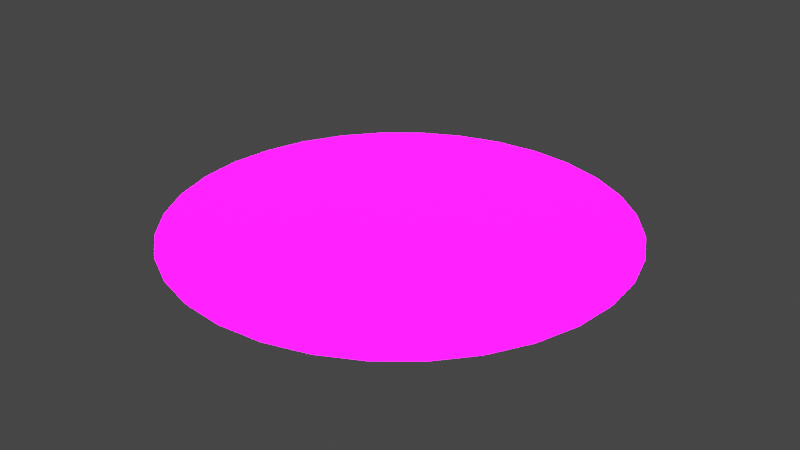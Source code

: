 # Source: ring1.blend  (saved by Blender 3.6.13; exported with 4.5.12 LTS)
import bpy
from mathutils import Matrix  # noqa: F401  (used for matrix-valued properties, if any)

bpy.ops.wm.read_factory_settings(use_empty=True)
scene = bpy.context.scene
scene.name = 'Scene'

# ---- collections
col_collection = bpy.data.collections.new('Collection'); scene.collection.children.link(col_collection)

# ---- images (referenced by path relative to the original .blend; pixels are not part of the script)
import os
ASSET_DIR = os.environ.get("B2B_ASSET_DIR", "")  # directory of the original .blend (textures are referenced by path, not embedded)
HERE = os.path.dirname(os.path.abspath(__file__))  # packed textures are extracted next to this script under _unpacked/

def load_image(name, relpath, width, height, colorspace="sRGB"):
    """Load a texture the original file referenced (path relative to the .blend, or extracted next to this script)."""
    p = next((c for c in (os.path.join(HERE, relpath), os.path.join(ASSET_DIR, relpath)) if relpath and os.path.exists(c)), "")
    if p:
        img = bpy.data.images.load(p, check_existing=True)
        img.name = name
    else:  # same state as the original file: an image datablock whose file is absent (Cycles renders it pink)
        img = bpy.data.images.new(name, width, height)
        img.source = "FILE"
        img.filepath = "//" + (relpath or name)
    img.colorspace_settings.name = colorspace
    return img
img_circle_png = load_image('circle.png', 'textures/circle.png', 1024, 1024, 'sRGB')

# ---- materials (node trees are filled in below, after node groups)
mat_material_001 = bpy.data.materials.new('Material.001')

# ---- material node trees
mat_material_001.use_nodes = True; mat_material_001.node_tree.nodes.clear()
_N = mat_material_001.node_tree.nodes; _L = mat_material_001.node_tree.links
n0 = _N.new('ShaderNodeBsdfPrincipled'); n0.name = 'Principled BSDF'; n0.location = (10, 300)
n0.distribution = 'GGX'
n0.subsurface_method = 'RANDOM_WALK_SKIN'
n0.inputs[3].default_value = 1.45
n0.inputs[28].default_value = 17.6
n1 = _N.new('ShaderNodeOutputMaterial'); n1.name = 'Material Output'; n1.location = (300, 300)
n2 = _N.new('ShaderNodeTexImage'); n2.name = 'Image Texture'; n2.location = (-280, 280)
n2.image = img_circle_png
n3 = _N.new('ShaderNodeMath'); n3.name = 'Math'; n3.location = (0, 0)
n3.hide = True
n3.operation = 'GREATER_THAN'
_L.new(n0.outputs[0], n1.inputs[0])
_L.new(n2.outputs[0], n0.inputs[0])
_L.new(n2.outputs[0], n0.inputs[27])
_L.new(n2.outputs[1], n3.inputs[0])
_L.new(n3.outputs[0], n0.inputs[4])
n1.is_active_output = True

# ---- world
world_world = bpy.data.worlds.new('World'); scene.world = world_world
world_world.use_nodes = True; world_world.node_tree.nodes.clear()
_N = world_world.node_tree.nodes; _L = world_world.node_tree.links
n0 = _N.new('ShaderNodeOutputWorld'); n0.name = 'World Output'; n0.location = (300, 300)
n1 = _N.new('ShaderNodeBackground'); n1.name = 'Background'; n1.location = (10, 300)
n1.inputs[0].default_value = (0.05088, 0.05088, 0.05088, 1.0)
_L.new(n1.outputs[0], n0.inputs[0])
n0.is_active_output = True
world_world.color = (0.05088, 0.05088, 0.05088)
world_world.use_sun_shadow = False
world_world.sun_shadow_jitter_overblur = 0.0

# ---- meshes
me_cylinder = bpy.data.meshes.new('Cylinder')
me_cylinder.from_pydata([(0.0, 1.0, -1.0), (0.1951, 0.9808, -1.0), (0.3827, 0.9239, -1.0), (0.5556, 0.8315, -1.0), (0.7071, 0.7071, -1.0), (0.8315, 0.5556, -1.0), (0.9239, 0.3827, -1.0), (0.9808, 0.1951, -1.0), (1.0, 0.0, -1.0), (0.9808, -0.1951, -1.0), (0.9239, -0.3827, -1.0), (0.8315, -0.5556, -1.0), (0.7071, -0.7071, -1.0), (0.5556, -0.8315, -1.0), (0.3827, -0.9239, -1.0), (0.1951, -0.9808, -1.0), (0.0, -1.0, -1.0), (-0.1951, -0.9808, -1.0), (-0.3827, -0.9239, -1.0), (-0.5556, -0.8315, -1.0), (-0.7071, -0.7071, -1.0), (-0.8315, -0.5556, -1.0), (-0.9239, -0.3827, -1.0), (-0.9808, -0.1951, -1.0), (-1.0, 0.0, -1.0), (-0.9808, 0.1951, -1.0), (-0.9239, 0.3827, -1.0), (-0.8315, 0.5556, -1.0), (-0.7071, 0.7071, -1.0), (-0.5556, 0.8315, -1.0), (-0.3827, 0.9239, -1.0), (-0.1951, 0.9808, -1.0)], [], [(0, 1, 2, 3, 4, 5, 6, 7, 8, 9, 10, 11, 12, 13, 14, 15, 16, 17, 18, 19, 20, 21, 22, 23, 24, 25, 26, 27, 28, 29, 30, 31)])
_uv = me_cylinder.uv_layers.new(name='UVMap')
_uv.uv.foreach_set('vector', [0.502, 0.9876, 0.5969, 0.9782, 0.6881, 0.9506, 0.7722, 0.9056, 0.846, 0.8451, 0.9064, 0.7714, 0.9514, 0.6873, 0.9791, 0.596, 0.9884, 0.5011, 0.9791, 0.4062, 0.9514, 0.315, 0.9064, 0.2309, 0.846, 0.1572, 0.7722, 0.09665, 0.6881, 0.0517, 0.5969, 0.02402, 0.502, 0.01467, 0.4071, 0.02402, 0.3158, 0.0517, 0.2317, 0.09665, 0.158, 0.1572, 0.09749, 0.2309, 0.05254, 0.315, 0.02485, 0.4062, 0.01551, 0.5011, 0.02485, 0.596, 0.05254, 0.6873, 0.09749, 0.7714, 0.158, 0.8451, 0.2317, 0.9056, 0.3158, 0.9506, 0.4071, 0.9782])
me_cylinder.materials.append(mat_material_001)
me_cylinder.update()

# ---- objects
ob_cylinder = bpy.data.objects.new('Cylinder', me_cylinder)

# ---- transforms, parenting, visibility, modifiers, constraints
ob_cylinder.location = (0.0, 0.0, 1.012)

# ---- collection membership
col_collection.objects.link(ob_cylinder)

# ---- scene / render settings (as saved in the file)
scene.frame_start = 1; scene.frame_end = 250; scene.frame_set(1)
scene.render.engine = 'BLENDER_EEVEE_NEXT'
scene.cycles.sampling_pattern = 'TABULATED_SOBOL'
scene.view_settings.view_transform = 'Filmic'
bpy.context.view_layer.update()

# ---- added for rendering (the .blend has no active camera and no usable light): camera, sun
cam_auto = bpy.data.cameras.new('AutoCamera')
cam_auto.lens = 50.0
cam_auto.sensor_width = 36.0
cam_auto.clip_end = 1000.0
ob_auto_camera = bpy.data.objects.new('AutoCamera', cam_auto)
scene.collection.objects.link(ob_auto_camera)
ob_auto_camera.location = (2.61693, -3.14032, 2.10582)
ob_auto_camera.rotation_euler = (1.09748, -7.21219e-08, 0.694738)
scene.camera = ob_auto_camera
light_auto_sun = bpy.data.lights.new('AutoSun', 'SUN')
light_auto_sun.energy = 3.0
light_auto_sun.angle = 0.0523599
ob_auto_sun = bpy.data.objects.new('AutoSun', light_auto_sun)
scene.collection.objects.link(ob_auto_sun)
ob_auto_sun.rotation_euler = (0.872665, 0.174533, 0.523599)
bpy.context.view_layer.update()
